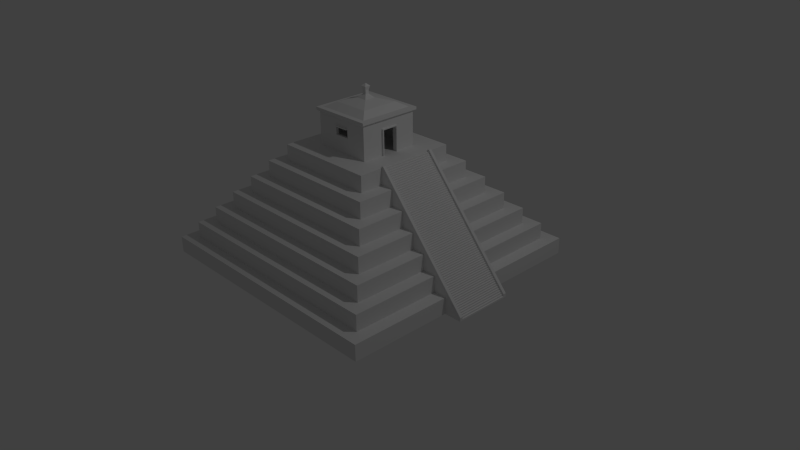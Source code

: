 # Source: mayan-temple-with-stairs.blend  (saved by Blender 2.76.0; exported with 4.5.12 LTS)
import bpy
from mathutils import Matrix  # noqa: F401  (used for matrix-valued properties, if any)

bpy.ops.wm.read_factory_settings(use_empty=True)
scene = bpy.context.scene
scene.name = 'Scene'

# ---- collections
col_collection_1 = bpy.data.collections.new('Collection 1'); scene.collection.children.link(col_collection_1)

# ---- materials (node trees are filled in below, after node groups)
mat_material = bpy.data.materials.new('Material')
mat_material.alpha_threshold = 0.0
mat_material.use_transparent_shadow = False
mat_material.roughness = 0.5
mat_material.line_color = (0.0, 0.0, 0.0, 1.0)

# ---- material node trees

# ---- world
world_world = bpy.data.worlds.new('World'); scene.world = world_world
world_world.color = (0.05088, 0.05088, 0.05088)
world_world.use_sun_shadow = False
world_world.sun_shadow_jitter_overblur = 0.0
world_world.cycles.sampling_method = 'MANUAL'
world_world.cycles.sample_map_resolution = 256

# ---- cameras
cam_camera = bpy.data.cameras.new('Camera')
cam_camera.clip_end = 100.0
cam_camera.lens = 35.0
cam_camera.sensor_width = 32.0
cam_camera.sensor_height = 18.0
cam_camera.ortho_scale = 7.314
cam_camera.dof.focus_distance = 0.0
cam_camera.dof.aperture_fstop = 128.0

# ---- lights
light_lamp = bpy.data.lights.new('Lamp', 'POINT')
light_lamp.transmission_factor = 0.0
light_lamp.cutoff_distance = 30.0
light_lamp.energy = 100.0
light_lamp.shadow_buffer_clip_start = 1.001
light_lamp.shadow_soft_size = 0.1
light_lamp.shadow_maximum_resolution = 0.006
light_lamp.use_absolute_resolution = True
light_lamp.cycles.use_multiple_importance_sampling = False

# ---- meshes
me_cube_002 = bpy.data.meshes.new('Cube.002')
me_cube_002.from_pydata([(1.093, -0.2182, 3.362e-05), (1.093, 0.2344, 3.362e-05), (1.093, -0.2182, 0.1885), (1.093, 0.2344, 0.1885), (1.083, -0.2182, 0.1885), (1.083, 0.2344, 0.1885), (1.083, -0.2182, 0.3769), (1.083, 0.2344, 0.3769), (1.073, -0.2182, 0.3769), (1.073, 0.2344, 0.3769), (1.073, -0.2182, 0.5653), (1.073, 0.2344, 0.5653), (1.063, -0.2182, 0.5653), (1.063, 0.2344, 0.5653), (1.063, -0.2182, 0.7537), (1.063, 0.2344, 0.7537), (1.053, -0.2182, 0.7537), (1.053, 0.2344, 0.7537), (1.053, -0.2182, 0.9422), (1.053, 0.2344, 0.9422), (1.043, -0.2182, 0.9422), (1.043, 0.2344, 0.9422), (1.043, -0.2182, 1.131), (1.043, 0.2344, 1.131), (1.033, -0.2182, 1.131), (1.033, 0.2344, 1.131), (1.033, -0.2182, 1.319), (1.033, 0.2344, 1.319), (1.023, -0.2182, 1.319), (1.023, 0.2344, 1.319), (1.023, -0.2182, 1.507), (1.023, 0.2344, 1.507), (1.013, -0.2182, 1.507), (1.013, 0.2344, 1.507), (1.013, -0.2182, 1.696), (1.013, 0.2344, 1.696), (1.004, -0.2182, 1.696), (1.004, 0.2344, 1.696), (1.004, -0.2182, 1.884), (1.004, 0.2344, 1.884), (0.9936, -0.2182, 1.884), (0.9936, 0.2344, 1.884), (0.9936, -0.2182, 2.073), (0.9936, 0.2344, 2.073), (0.9837, -0.2182, 2.073), (0.9837, 0.2344, 2.073), (0.9837, -0.2182, 2.261), (0.9837, 0.2344, 2.261), (0.9738, -0.2182, 2.261), (0.9738, 0.2344, 2.261), (0.9738, -0.2182, 2.45), (0.9738, 0.2344, 2.45), (0.9639, -0.2182, 2.45), (0.9639, 0.2344, 2.45), (0.9639, -0.2182, 2.638), (0.9639, 0.2344, 2.638), (0.954, -0.2182, 2.638), (0.954, 0.2344, 2.638), (0.954, -0.2182, 2.826), (0.954, 0.2344, 2.826), (0.9441, -0.2182, 2.826), (0.9441, 0.2344, 2.826), (0.9441, -0.2182, 3.015), (0.9441, 0.2344, 3.015), (0.9341, -0.2182, 3.015), (0.9341, 0.2344, 3.015), (0.9341, -0.2182, 3.203), (0.9341, 0.2344, 3.203), (0.9242, -0.2182, 3.203), (0.9242, 0.2344, 3.203), (0.9242, -0.2182, 3.392), (0.9242, 0.2344, 3.392), (0.9143, -0.2182, 3.392), (0.9143, 0.2344, 3.392), (0.9143, -0.2182, 3.58), (0.9143, 0.2344, 3.58), (0.9044, -0.2182, 3.58), (0.9044, 0.2344, 3.58), (0.9044, -0.2182, 3.769), (0.9044, 0.2344, 3.769), (0.8945, -0.2182, 3.769), (0.8945, 0.2344, 3.769), (0.8945, -0.2182, 3.957), (0.8945, 0.2344, 3.957), (0.8846, -0.2182, 3.957), (0.8846, 0.2344, 3.957), (0.8846, -0.2182, 4.145), (0.8846, 0.2344, 4.145), (0.8746, -0.2182, 4.145), (0.8746, 0.2344, 4.145), (0.8746, -0.2182, 4.334), (0.8746, 0.2344, 4.334), (0.8647, -0.2182, 4.334), (0.8647, 0.2344, 4.334), (0.8647, -0.2182, 4.522), (0.8647, 0.2344, 4.522), (0.8548, -0.2182, 4.522), (0.8548, 0.2344, 4.522), (0.8548, -0.2182, 4.711), (0.8548, 0.2344, 4.711), (0.8449, -0.2182, 4.711), (0.8449, 0.2344, 4.711), (0.8449, -0.2182, 4.899), (0.8449, 0.2344, 4.899), (0.835, -0.2182, 4.899), (0.835, 0.2344, 4.899), (0.835, -0.2182, 5.088), (0.835, 0.2344, 5.088), (0.8251, -0.2182, 5.088), (0.8251, 0.2344, 5.088), (0.8251, -0.2182, 5.276), (0.8251, 0.2344, 5.276), (0.8151, -0.2182, 5.276), (0.8151, 0.2344, 5.276), (0.8151, -0.2182, 5.464), (0.8151, 0.2344, 5.464), (0.8052, -0.2182, 5.464), (0.8052, 0.2344, 5.464), (0.8052, -0.2182, 5.653), (0.8052, 0.2344, 5.653), (0.7953, -0.2182, 5.653), (0.7953, 0.2344, 5.653), (0.7953, -0.2182, 5.841), (0.7953, 0.2344, 5.841), (0.7854, -0.2182, 5.841), (0.7854, 0.2344, 5.841), (0.7854, -0.2182, 6.03), (0.7854, 0.2344, 6.03), (0.7755, -0.2182, 6.03), (0.7755, 0.2344, 6.03), (0.7755, -0.2182, 6.218), (0.7755, 0.2344, 6.218), (0.7656, -0.2182, 6.218), (0.7656, 0.2344, 6.218), (0.7656, -0.2182, 6.406), (0.7656, 0.2344, 6.406), (0.7556, -0.2182, 6.406), (0.7556, 0.2344, 6.406), (0.7556, -0.2182, 6.595), (0.7556, 0.2344, 6.595), (0.7457, -0.2182, 6.595), (0.7457, 0.2344, 6.595), (0.7457, -0.2182, 6.783), (0.7457, 0.2344, 6.783), (0.7358, -0.2182, 6.783), (0.7358, 0.2344, 6.783), (0.7358, -0.2182, 6.972), (0.7358, 0.2344, 6.972), (0.7259, -0.2182, 6.972), (0.7259, 0.2344, 6.972), (0.7259, -0.2182, 7.16), (0.7259, 0.2344, 7.16), (0.716, -0.2182, 7.16), (0.716, 0.2344, 7.16), (0.716, -0.2182, 7.349), (0.716, 0.2344, 7.349), (0.7061, -0.2182, 7.349), (0.7061, 0.2344, 7.349), (0.7061, -0.2182, 7.537), (0.7061, 0.2344, 7.537), (0.6961, -0.2182, 7.537), (0.6961, 0.2344, 7.537), (0.6961, -0.2182, 7.725), (0.6961, 0.2344, 7.725), (0.6862, -0.2182, 7.725), (0.6862, 0.2344, 7.725), (0.6862, -0.2182, 7.914), (0.6862, 0.2344, 7.914), (0.6763, -0.2182, 7.914), (0.6763, 0.2344, 7.914), (0.6763, -0.2182, 8.102), (0.6763, 0.2344, 8.102), (0.6664, -0.2182, 8.102), (0.6664, 0.2344, 8.102), (0.6664, -0.2182, 8.291), (0.6664, 0.2344, 8.291), (0.6565, -0.2182, 8.291), (0.6565, 0.2344, 8.291), (0.6565, -0.2182, 8.479), (0.6565, 0.2344, 8.479), (0.6466, -0.2182, 8.479), (0.6466, 0.2344, 8.479), (0.6466, -0.2182, 8.668), (0.6466, 0.2344, 8.668), (0.6366, -0.2182, 8.668), (0.6366, 0.2344, 8.668), (0.6366, -0.2182, 8.856), (0.6366, 0.2344, 8.856), (0.6267, -0.2182, 8.856), (0.6267, 0.2344, 8.856), (0.6267, -0.2182, 9.044), (0.6267, 0.2344, 9.044), (0.6168, -0.2182, 9.044), (0.6168, 0.2344, 9.044), (0.6168, -0.2182, 9.233), (0.6168, 0.2344, 9.233), (0.6069, -0.2182, 9.233), (0.6069, 0.2344, 9.233), (0.6069, -0.2182, 9.421), (0.6069, 0.2344, 9.421), (0.597, -0.2182, 9.421), (0.597, 0.2344, 9.421), (0.597, -0.2182, 9.61), (0.597, 0.2344, 9.61), (0.5871, -0.2182, 9.61), (0.5871, 0.2344, 9.61), (0.5871, -0.2182, 9.798), (0.5871, 0.2344, 9.798), (0.5771, -0.2182, 9.798), (0.5771, 0.2344, 9.798), (0.5771, -0.2182, 9.987), (0.5771, 0.2344, 9.987), (0.5672, -0.2182, 9.987), (0.5672, 0.2344, 9.987), (0.5672, -0.2182, 10.17), (0.5672, 0.2344, 10.17), (0.5573, -0.2182, 10.17), (0.5573, 0.2344, 10.17), (0.5573, -0.2182, 10.36), (0.5573, 0.2344, 10.36), (0.5474, -0.2182, 10.36), (0.5474, 0.2344, 10.36), (0.5474, -0.2182, 10.55), (0.5474, 0.2344, 10.55), (0.5375, -0.2182, 10.55), (0.5375, 0.2344, 10.55), (0.5375, -0.2182, 10.74), (0.5375, 0.2344, 10.74), (0.5276, -0.2182, 10.74), (0.5276, 0.2344, 10.74), (0.5276, -0.2182, 10.93), (0.5276, 0.2344, 10.93), (0.5176, -0.2182, 10.93), (0.5176, 0.2344, 10.93), (0.5176, -0.2182, 11.12), (0.5176, 0.2344, 11.12), (0.5077, -0.2182, 11.12), (0.5077, 0.2344, 11.12), (0.5077, -0.2182, 11.31), (0.5077, 0.2344, 11.31), (0.4978, -0.2182, 11.31), (0.4978, 0.2344, 11.31), (0.4978, -0.2182, 11.49), (0.4978, 0.2344, 11.49), (0.4879, -0.2182, 11.49), (0.4879, 0.2344, 11.49), (0.4879, -0.2182, 11.68), (0.4879, 0.2344, 11.68), (0.478, -0.2182, 11.68), (0.478, 0.2344, 11.68), (0.478, -0.2182, 11.87), (0.478, 0.2344, 11.87), (0.4681, -0.2182, 11.87), (0.4681, 0.2344, 11.87), (0.4681, -0.2182, 12.06), (0.4681, 0.2344, 12.06), (0.4581, -0.2182, 12.06), (0.4581, 0.2344, 12.06), (0.4581, -0.2182, 12.25), (0.4581, 0.2344, 12.25), (0.4482, -0.2182, 12.25), (0.4482, 0.2344, 12.25), (0.4482, -0.2182, 12.44), (0.4482, 0.2344, 12.44), (0.4383, -0.2182, 12.44), (0.4383, 0.2344, 12.44), (0.4383, -0.2182, 12.62), (0.4383, 0.2344, 12.62), (0.4284, -0.2182, 12.62), (0.4284, 0.2344, 12.62), (0.4284, -0.2182, 12.81), (0.4284, 0.2344, 12.81), (0.4185, -0.2182, 12.81), (0.4185, 0.2344, 12.81), (0.4185, -0.2182, 13.0), (0.4185, 0.2344, 13.0), (0.4085, -0.2182, 13.0), (0.4085, 0.2344, 13.0), (0.4085, -0.2182, 13.19), (0.4085, 0.2344, 13.19), (0.3986, -0.2182, 13.19), (0.3986, 0.2344, 13.19), (0.3986, -0.2182, 13.38), (0.3986, 0.2344, 13.38), (0.3887, -0.2182, 13.38), (0.3887, 0.2344, 13.38), (0.3887, -0.2182, 13.57), (0.3887, 0.2344, 13.57), (0.3788, -0.2182, 13.57), (0.3788, 0.2344, 13.57), (0.3788, -0.2182, 13.76), (0.3788, 0.2344, 13.76), (0.3689, -0.2182, 13.76), (0.3689, 0.2344, 13.76), (0.3689, -0.2182, 13.94), (0.3549, -0.2182, 13.94), (0.3689, 0.2344, 13.94), (0.3549, 0.2344, 13.94), (0.9549, 0.9996, 3.362e-05), (0.9549, -1.0, 3.362e-05), (-1.045, -1.0, 3.362e-05), (-1.045, 0.9996, 3.362e-05), (0.8549, 0.8996, 2.0), (0.8549, -0.9004, 2.0), (-0.9451, -0.9004, 2.0), (-0.9451, 0.8996, 2.0), (0.9549, 0.9996, 2.0), (0.9549, -1.0, 2.0), (-1.045, 0.9996, 2.0), (-1.045, -1.0, 2.0), (0.7549, 0.7996, 4.0), (0.7549, -0.8004, 4.0), (-0.8451, 0.7996, 4.0), (-0.8451, -0.8004, 4.0), (0.8549, 0.8996, 4.0), (0.8549, -0.9004, 4.0), (-0.9451, 0.8996, 4.0), (-0.9451, -0.9004, 4.0), (0.6549, 0.6996, 6.0), (0.6549, -0.7004, 6.0), (-0.7451, 0.6996, 6.0), (-0.7451, -0.7004, 6.0), (0.7549, 0.7996, 6.0), (0.7549, -0.8004, 6.0), (-0.8451, 0.7996, 6.0), (-0.8451, -0.8004, 6.0), (0.5549, 0.5996, 8.0), (0.5549, -0.6004, 8.0), (-0.6451, 0.5996, 8.0), (-0.6451, -0.6004, 8.0), (0.6549, 0.6996, 8.0), (0.6549, -0.7004, 8.0), (-0.7451, 0.6996, 8.0), (-0.7451, -0.7004, 8.0), (0.4549, 0.4996, 10.0), (0.4549, -0.5004, 10.0), (-0.5451, 0.4996, 10.0), (-0.5451, -0.5004, 10.0), (0.5549, 0.5996, 10.0), (0.5549, -0.6004, 10.0), (-0.6451, 0.5996, 10.0), (-0.6451, -0.6004, 10.0), (0.3549, 0.3996, 12.0), (0.3549, -0.4004, 12.0), (-0.4451, 0.3996, 12.0), (-0.4451, -0.4004, 12.0), (0.4549, 0.4996, 12.0), (0.4549, -0.5004, 12.0), (-0.5451, 0.4996, 12.0), (-0.5451, -0.5004, 12.0), (0.1924, 0.2282, 14.0), (0.1924, -0.229, 14.0), (-0.2648, 0.2282, 14.0), (-0.2648, -0.229, 14.0), (0.3549, 0.3996, 14.0), (0.3549, -0.4004, 14.0), (-0.4451, 0.3996, 14.0), (-0.4451, -0.4004, 14.0), (0.1924, 0.2282, 18.0), (0.1924, -0.229, 18.0), (-0.2648, 0.2282, 18.0), (-0.2648, -0.229, 18.0), (0.2103, 0.2461, 18.26), (0.2103, -0.2468, 18.26), (-0.2826, 0.2461, 18.26), (-0.2826, -0.2468, 18.26), (0.2103, 0.2461, 18.58), (0.2103, -0.2468, 18.58), (-0.2826, 0.2461, 18.58), (-0.2826, -0.2468, 18.58), (0.1722, 0.208, 18.58), (0.1722, -0.2087, 18.58), (-0.2445, 0.208, 18.58), (-0.2445, -0.2087, 18.58), (0.1722, 0.208, 17.82), (0.1722, -0.2087, 17.82), (-0.2445, 0.208, 17.82), (-0.2445, -0.2087, 17.82), (-0.2997, 0.9996, 3.362e-05), (-0.2998, -1.0, 3.362e-05), (-0.2998, 0.9996, 2.0), (-0.2998, -1.0, 2.0), (-0.2743, 0.8996, 2.0), (-0.2743, -0.9004, 2.0), (-0.2743, 0.8996, 4.0), (-0.2743, -0.9004, 4.0), (-0.2488, 0.7996, 4.0), (-0.2488, -0.8004, 4.0), (-0.2488, 0.7996, 6.0), (-0.2488, -0.8004, 6.0), (-0.2234, 0.6996, 6.0), (-0.2234, -0.7004, 6.0), (-0.2234, 0.6996, 8.0), (-0.2234, -0.7004, 8.0), (-0.1979, 0.5996, 8.0), (-0.1979, -0.6004, 8.0), (-0.1979, 0.5996, 10.0), (-0.1979, -0.6004, 10.0), (-0.1724, 0.4996, 10.0), (-0.1724, -0.5004, 10.0), (-0.1724, 0.4996, 12.0), (-0.1724, -0.5004, 12.0), (-0.147, 0.3996, 12.0), (-0.147, -0.4004, 12.0), (-0.147, 0.3996, 14.0), (-0.147, -0.4004, 14.0), (-0.0944, 0.2282, 14.0), (-0.0944, -0.229, 14.0), (-0.0944, 0.2282, 18.0), (-0.0944, -0.229, 18.0), (-0.09894, 0.2461, 18.26), (-0.09894, -0.2468, 18.26), (-0.09894, 0.2461, 18.58), (-0.09894, -0.2468, 18.58), (-0.08924, 0.208, 18.58), (-0.08924, -0.2087, 18.58), (-0.08924, 0.208, 17.82), (-0.08924, -0.2087, 17.82), (0.2219, 0.9996, 3.362e-05), (0.2219, -1.0, 3.362e-05), (0.2219, 0.9996, 2.0), (0.2219, -1.0, 2.0), (0.1952, 0.8996, 2.0), (0.1952, -0.9004, 2.0), (0.1952, 0.8996, 4.0), (0.1952, -0.9004, 4.0), (0.1685, 0.7996, 4.0), (0.1685, -0.8004, 4.0), (0.1685, 0.7996, 6.0), (0.1685, -0.8004, 6.0), (0.1418, 0.6996, 6.0), (0.1418, -0.7004, 6.0), (0.1418, 0.6996, 8.0), (0.1418, -0.7004, 8.0), (0.1151, 0.5996, 8.0), (0.1151, -0.6004, 8.0), (0.1151, 0.5996, 10.0), (0.1151, -0.6004, 10.0), (0.0884, 0.4996, 10.0), (0.0884, -0.5004, 10.0), (0.0884, 0.4996, 12.0), (0.0884, -0.5004, 12.0), (0.0617, 0.3996, 12.0), (0.0617, -0.4004, 12.0), (0.0617, 0.3996, 14.0), (0.0617, -0.4004, 14.0), (0.02485, 0.2282, 14.0), (0.02485, -0.229, 14.0), (0.02485, 0.2282, 18.0), (0.02485, -0.229, 18.0), (0.02962, 0.2461, 18.26), (0.02962, -0.2468, 18.26), (0.02962, 0.2461, 18.58), (0.02962, -0.2468, 18.58), (0.01945, 0.208, 18.58), (0.01945, -0.2087, 18.58), (0.01945, 0.208, 17.82), (0.01945, -0.2087, 17.82), (-1.045, -0.2433, 3.362e-05), (-1.045, -0.2433, 2.0), (-0.9451, -0.219, 2.0), (-0.9451, -0.219, 4.0), (-0.8451, -0.1947, 4.0), (-0.8451, -0.1947, 6.0), (-0.7451, -0.1704, 6.0), (-0.7451, -0.1704, 8.0), (-0.6451, -0.1461, 8.0), (-0.6451, -0.1461, 10.0), (-0.5451, -0.1218, 10.0), (-0.5451, -0.1218, 12.0), (-0.4451, -0.09754, 12.0), (-0.4451, -0.09754, 14.0), (0.1924, -0.05589, 14.0), (-0.2648, -0.05589, 14.0), (0.1924, -0.05589, 18.0), (-0.2648, -0.05589, 18.0), (0.2103, -0.06023, 18.26), (-0.2826, -0.06023, 18.26), (0.2103, -0.06023, 18.58), (-0.2826, -0.06023, 18.58), (0.1722, -0.05097, 18.58), (-0.2445, -0.05097, 18.58), (0.1722, -0.05097, 17.82), (-0.2445, -0.05097, 17.82), (-1.045, 0.2582, 3.362e-05), (-1.045, 0.2582, 2.0), (-0.9451, 0.2324, 2.0), (-0.9451, 0.2324, 4.0), (-0.8451, 0.2065, 4.0), (-0.8451, 0.2065, 6.0), (-0.7451, 0.1807, 6.0), (-0.7451, 0.1807, 8.0), (-0.6451, 0.1548, 8.0), (-0.6451, 0.1548, 10.0), (-0.5451, 0.1289, 10.0), (-0.5451, 0.1289, 12.0), (-0.4451, 0.1031, 12.0), (-0.4451, 0.1031, 14.0), (-0.2648, 0.05876, 14.0), (-0.2648, 0.05876, 18.0), (-0.2826, 0.06338, 18.26), (-0.2826, 0.06338, 18.58), (-0.2445, 0.05353, 18.58), (-0.2445, 0.05353, 17.82), (0.1924, 0.05876, 14.0), (0.1924, 0.05876, 18.0), (0.2103, 0.06338, 18.26), (0.2103, 0.06338, 18.58), (0.1722, 0.05353, 18.58), (0.1722, 0.05353, 17.82), (0.1924, -0.229, 16.0), (-0.2648, -0.229, 16.0), (0.1924, 0.2282, 16.0), (-0.2648, 0.2282, 16.0), (-0.0944, 0.2282, 16.0), (-0.0944, -0.229, 16.0), (0.02485, 0.2282, 16.0), (0.02485, -0.229, 16.0), (0.1924, -0.05589, 16.0), (-0.2648, -0.05589, 16.0), (-0.2648, 0.05876, 16.0), (0.1924, 0.05876, 16.0), (-0.2448, -0.209, 14.0), (-0.2448, 0.2082, 14.0), (0.1724, 0.2082, 14.0), (0.1724, -0.209, 14.0), (-0.2448, 0.05845, 14.0), (0.1724, 0.05899, 14.0), (0.1724, -0.05601, 14.0), (-0.2448, -0.05546, 14.0), (-0.09448, -0.209, 14.0), (-0.0941, 0.2082, 14.0), (0.1723, -0.05349, 15.91), (-0.04083, 0.01167, 14.0), (-0.04083, -0.01167, 14.0), (0.02518, 0.2082, 14.0), (0.02493, -0.209, 14.0), (-0.01167, 0.01167, 14.0), (-0.01167, -0.01167, 14.0), (0.1723, -0.2088, 15.91), (0.02219, -0.2088, 16.0), (-0.2447, -0.05322, 16.0), (-0.2447, -0.2088, 15.91), (-0.09186, -0.2088, 16.0), (0.1723, 0.2081, 15.91), (0.02231, 0.2081, 16.0), (0.1723, 0.05626, 15.91), (-0.2447, 0.05599, 16.0), (-0.2447, 0.2081, 15.91), (-0.09167, 0.2081, 16.0), (1.093, -0.2182, 3.362e-05), (1.093, 0.2344, 3.362e-05), (0.1924, -0.05589, 14.25), (0.1723, -0.05475, 14.96), (0.1723, -0.2089, 14.96), (0.02356, -0.2089, 14.96), (0.1924, 0.05876, 14.25), (0.1723, 0.2082, 14.96), (0.02375, 0.2082, 14.96), (0.1723, 0.05762, 14.96), (0.1924, -0.229, 17.0), (0.1924, 0.2282, 17.0), (-0.0944, 0.2282, 17.0), (-0.0944, -0.229, 17.0), (0.02485, 0.2282, 17.0), (0.02485, -0.229, 17.0), (0.1924, -0.05589, 17.0), (-0.2648, -0.05589, 17.0), (-0.2648, 0.05876, 17.0), (0.1924, 0.05876, 17.0), (-0.2648, -0.229, 17.0), (-0.2648, 0.2282, 17.0), (0.1722, -0.05223, 16.87), (0.1722, -0.2088, 16.87), (0.02082, -0.2088, 17.0), (-0.2446, -0.0521, 17.0), (-0.2446, -0.2088, 16.87), (-0.09055, -0.2088, 17.0), (0.1722, 0.2081, 16.87), (0.02088, 0.2081, 17.0), (0.1722, 0.05489, 16.87), (-0.2446, 0.05476, 17.0), (-0.2446, 0.2081, 16.87), (-0.09046, 0.2081, 17.0), (0.9549, -0.2182, 3.362e-05), (0.9549, -0.2182, 2.0), (0.8549, -0.2182, 2.0), (0.8549, -0.2182, 4.0), (0.7549, -0.2182, 4.0), (0.7549, -0.2182, 6.0), (0.6549, -0.2182, 6.0), (0.6549, -0.2182, 8.0), (0.5549, -0.2182, 8.0), (0.5549, -0.2182, 10.0), (0.4549, -0.2182, 10.0), (0.4549, -0.2182, 12.0), (0.3549, -0.2182, 12.0), (0.3549, -0.2182, 14.0), (0.1924, -0.06455, 14.0), (0.1924, -0.06455, 18.0), (0.2103, -0.06956, 18.26), (0.2103, -0.06956, 18.58), (0.1722, -0.05886, 18.58), (0.1722, -0.05886, 17.82), (0.1924, -0.06455, 16.0), (0.1723, -0.06126, 15.91), (0.1723, -0.06246, 14.96), (0.1924, -0.06455, 17.0), (0.1722, -0.06006, 16.87), (0.9549, 0.2344, 3.362e-05), (0.9549, 0.2344, 2.0), (0.8549, 0.2344, 2.0), (0.8549, 0.2344, 4.0), (0.7549, 0.2344, 4.0), (0.7549, 0.2344, 6.0), (0.6549, 0.2344, 6.0), (0.6549, 0.2344, 8.0), (0.5549, 0.2344, 8.0), (0.5549, 0.2344, 10.0), (0.4549, 0.2344, 10.0), (0.4549, 0.2344, 12.0), (0.3549, 0.2344, 12.0), (0.3549, 0.2344, 14.0), (0.1924, 0.06724, 14.0), (0.1924, 0.06724, 18.0), (0.2103, 0.07252, 18.26), (0.2103, 0.07252, 18.58), (0.1722, 0.06125, 18.58), (0.1722, 0.06125, 17.82), (0.1924, 0.06724, 16.0), (0.1723, 0.06385, 15.91), (0.1723, 0.06515, 14.96), (0.1924, 0.06724, 17.0), (0.1722, 0.06255, 16.87), (1.093, -0.2182, 3.362e-05), (1.093, -0.2182, 3.362e-05), (1.093, -0.2182, 3.362e-05), (1.093, -0.2182, 3.362e-05), (1.093, 0.2344, 3.362e-05), (0.1924, -0.229, 17.12), (0.1924, 0.2282, 17.12), (-0.0944, 0.2282, 17.12), (-0.0944, -0.229, 17.12), (0.02485, 0.2282, 17.12), (0.02485, -0.229, 17.12), (-0.2648, -0.05589, 17.12), (-0.2648, 0.05876, 17.12), (-0.2648, -0.229, 17.12), (-0.2648, 0.2282, 17.12), (0.1924, -0.05589, 17.12), (0.1924, 0.05876, 17.12), (0.1924, -0.06455, 17.12), (0.1924, 0.06724, 17.12), (0.2058, 0.06724, 14.0), (0.2058, 0.05876, 14.0), (0.2058, -0.05589, 14.25), (0.2058, -0.05589, 16.0), (0.2058, 0.05876, 14.25), (0.2058, 0.05876, 16.0), (0.2058, 0.06724, 16.0), (0.2058, 0.06724, 14.25), (0.2058, -0.05589, 17.0), (0.2058, 0.05876, 17.0), (0.2058, 0.06724, 17.0), (0.2058, -0.05589, 14.0), (0.2058, -0.06455, 14.0), (0.2058, -0.06455, 16.0), (0.2058, -0.06455, 14.25), (0.2058, -0.06455, 17.0), (0.2058, -0.05589, 17.12), (0.2058, 0.05876, 17.12), (0.2058, -0.06455, 17.12), (0.2058, 0.06724, 17.12), (-0.0944, 0.2399, 17.0), (0.02485, 0.2399, 17.0), (-0.0944, 0.2399, 17.12), (0.02485, 0.2399, 17.12), (-0.2765, -0.05589, 17.0), (-0.2765, 0.05876, 17.0), (-0.2765, -0.05589, 17.12), (-0.2765, 0.05876, 17.12), (0.02485, -0.2406, 17.0), (-0.0944, -0.2406, 17.0), (-0.0944, -0.2406, 17.12), (0.02485, -0.2406, 17.12), (0.3549, -0.2182, 3.362e-05), (0.3549, 0.2344, 3.362e-05), (1.093, 0.2118, 3.362e-05), (1.093, 0.2118, 0.1885), (1.083, 0.2118, 0.1885), (1.083, 0.2118, 0.3769), (1.073, 0.2118, 0.3769), (1.073, 0.2118, 0.5653), (1.063, 0.2118, 0.5653), (1.063, 0.2118, 0.7537), (1.053, 0.2118, 0.7537), (1.053, 0.2118, 0.9422), (1.043, 0.2118, 0.9422), (1.043, 0.2118, 1.131), (1.033, 0.2118, 1.131), (1.033, 0.2118, 1.319), (1.023, 0.2118, 1.319), (1.023, 0.2118, 1.507), (1.013, 0.2118, 1.507), (1.013, 0.2118, 1.696), (1.004, 0.2118, 1.696), (1.004, 0.2118, 1.884), (0.9936, 0.2118, 1.884), (0.9936, 0.2118, 2.073), (0.9837, 0.2118, 2.073), (0.9837, 0.2118, 2.261), (0.9738, 0.2118, 2.261), (0.9738, 0.2118, 2.45), (0.9639, 0.2118, 2.45), (0.9639, 0.2118, 2.638), (0.954, 0.2118, 2.638), (0.954, 0.2118, 2.826), (0.9441, 0.2118, 2.826), (0.9441, 0.2118, 3.015), (0.9341, 0.2118, 3.015), (0.9341, 0.2118, 3.203), (0.9242, 0.2118, 3.203), (0.9242, 0.2118, 3.392), (0.9143, 0.2118, 3.392), (0.9143, 0.2118, 3.58), (0.9044, 0.2118, 3.58), (0.9044, 0.2118, 3.769), (0.8945, 0.2118, 3.769), (0.8945, 0.2118, 3.957), (0.8846, 0.2118, 3.957), (0.8846, 0.2118, 4.145), (0.8746, 0.2118, 4.145), (0.8746, 0.2118, 4.334), (0.8647, 0.2118, 4.334), (0.8647, 0.2118, 4.522), (0.8548, 0.2118, 4.522), (0.8548, 0.2118, 4.711), (0.8449, 0.2118, 4.711), (0.8449, 0.2118, 4.899), (0.835, 0.2118, 4.899), (0.835, 0.2118, 5.088), (0.8251, 0.2118, 5.088), (0.8251, 0.2118, 5.276), (0.8151, 0.2118, 5.276), (0.8151, 0.2118, 5.464), (0.8052, 0.2118, 5.464), (0.8052, 0.2118, 5.653), (0.7953, 0.2118, 5.653), (0.7953, 0.2118, 5.841), (0.7854, 0.2118, 5.841), (0.7854, 0.2118, 6.03), (0.7755, 0.2118, 6.03), (0.7755, 0.2118, 6.218), (0.7656, 0.2118, 6.218), (0.7656, 0.2118, 6.406), (0.7556, 0.2118, 6.406), (0.7556, 0.2118, 6.595), (0.7457, 0.2118, 6.595), (0.7457, 0.2118, 6.783), (0.7358, 0.2118, 6.783), (0.7358, 0.2118, 6.972), (0.7259, 0.2118, 6.972), (0.7259, 0.2118, 7.16), (0.716, 0.2118, 7.16), (0.716, 0.2118, 7.349), (0.7061, 0.2118, 7.349), (0.7061, 0.2118, 7.537), (0.6961, 0.2118, 7.537), (0.6961, 0.2118, 7.725), (0.6862, 0.2118, 7.725), (0.6862, 0.2118, 7.914), (0.6763, 0.2118, 7.914), (0.6763, 0.2118, 8.102), (0.6664, 0.2118, 8.102), (0.6664, 0.2118, 8.291), (0.6565, 0.2118, 8.291), (0.6565, 0.2118, 8.479), (0.6466, 0.2118, 8.479), (0.6466, 0.2118, 8.668), (0.6366, 0.2118, 8.668), (0.6366, 0.2118, 8.856), (0.6267, 0.2118, 8.856), (0.6267, 0.2118, 9.044), (0.6168, 0.2118, 9.044), (0.6168, 0.2118, 9.233), (0.6069, 0.2118, 9.233), (0.6069, 0.2118, 9.421), (0.597, 0.2118, 9.421), (0.597, 0.2118, 9.61), (0.5871, 0.2118, 9.61), (0.5871, 0.2118, 9.798), (0.5771, 0.2118, 9.798), (0.5771, 0.2118, 9.987), (0.5672, 0.2118, 9.987), (0.5672, 0.2118, 10.17), (0.5573, 0.2118, 10.17), (0.5573, 0.2118, 10.36), (0.5474, 0.2118, 10.36), (0.5474, 0.2118, 10.55), (0.5375, 0.2118, 10.55), (0.5375, 0.2118, 10.74), (0.5276, 0.2118, 10.74), (0.5276, 0.2118, 10.93), (0.5176, 0.2118, 10.93), (0.5176, 0.2118, 11.12), (0.5077, 0.2118, 11.12), (0.5077, 0.2118, 11.31), (0.4978, 0.2118, 11.31), (0.4978, 0.2118, 11.49), (0.4879, 0.2118, 11.49), (0.4879, 0.2118, 11.68), (0.478, 0.2118, 11.68), (0.478, 0.2118, 11.87), (0.4681, 0.2118, 11.87), (0.4681, 0.2118, 12.06), (0.4581, 0.2118, 12.06), (0.4581, 0.2118, 12.25), (0.4482, 0.2118, 12.25), (0.4482, 0.2118, 12.44), (0.4383, 0.2118, 12.44), (0.4383, 0.2118, 12.62), (0.4284, 0.2118, 12.62), (0.4284, 0.2118, 12.81), (0.4185, 0.2118, 12.81), (0.4185, 0.2118, 13.0), (0.4085, 0.2118, 13.0), (0.4085, 0.2118, 13.19), (0.3986, 0.2118, 13.19), (0.3986, 0.2118, 13.38), (0.3887, 0.2118, 13.38), (0.3887, 0.2118, 13.57), (0.3788, 0.2118, 13.57), (0.3788, 0.2118, 13.76), (0.3689, 0.2118, 13.76), (0.3689, 0.2118, 13.94), (0.3549, 0.2118, 13.94), (0.1924, 0.06065, 14.0), (0.3549, 0.2118, 14.0), (1.093, -0.1967, 3.362e-05), (1.083, -0.1967, 0.1885), (1.073, -0.1967, 0.3769), (1.063, -0.1967, 0.5653), (1.053, -0.1967, 0.7537), (1.043, -0.1967, 0.9422), (1.033, -0.1967, 1.131), (1.023, -0.1967, 1.319), (1.013, -0.1967, 1.507), (1.004, -0.1967, 1.696), (0.9936, -0.1967, 1.884), (0.9837, -0.1967, 2.073), (0.9738, -0.1967, 2.261), (0.9639, -0.1967, 2.45), (0.954, -0.1967, 2.638), (0.9441, -0.1967, 2.826), (0.9341, -0.1967, 3.015), (0.9242, -0.1967, 3.203), (0.9143, -0.1967, 3.392), (0.9044, -0.1967, 3.58), (0.8945, -0.1967, 3.769), (0.8846, -0.1967, 3.957), (0.8746, -0.1967, 4.145), (0.8647, -0.1967, 4.334), (0.8548, -0.1967, 4.522), (0.8449, -0.1967, 4.711), (0.835, -0.1967, 4.899), (0.8251, -0.1967, 5.088), (0.8151, -0.1967, 5.276), (0.8052, -0.1967, 5.464), (0.7953, -0.1967, 5.653), (0.7854, -0.1967, 5.841), (0.7755, -0.1967, 6.03), (0.7656, -0.1967, 6.218), (0.7556, -0.1967, 6.406), (0.7457, -0.1967, 6.595), (0.7358, -0.1967, 6.783), (0.7259, -0.1967, 6.972), (0.716, -0.1967, 7.16), (0.7061, -0.1967, 7.349), (0.6961, -0.1967, 7.537), (0.6862, -0.1967, 7.725), (0.6763, -0.1967, 7.914), (0.6664, -0.1967, 8.102), (0.6565, -0.1967, 8.291), (0.6466, -0.1967, 8.479), (0.6366, -0.1967, 8.668), (0.6267, -0.1967, 8.856), (0.6168, -0.1967, 9.044), (0.6069, -0.1967, 9.233), (0.597, -0.1967, 9.421), (0.5871, -0.1967, 9.61), (0.5771, -0.1967, 9.798), (0.5672, -0.1967, 9.987), (0.5573, -0.1967, 10.17), (0.5474, -0.1967, 10.36), (0.5375, -0.1967, 10.55), (0.5276, -0.1967, 10.74), (0.5176, -0.1967, 10.93), (0.5077, -0.1967, 11.12), (0.4978, -0.1967, 11.31), (0.4879, -0.1967, 11.49), (0.478, -0.1967, 11.68), (0.4681, -0.1967, 11.87), (0.4581, -0.1967, 12.06), (0.4482, -0.1967, 12.25), (0.4383, -0.1967, 12.44), (0.4284, -0.1967, 12.62), (0.4185, -0.1967, 12.81), (0.4085, -0.1967, 13.0), (0.3986, -0.1967, 13.19), (0.3887, -0.1967, 13.38), (0.3788, -0.1967, 13.57), (0.3689, -0.1967, 13.76), (1.093, -0.1967, 0.1885), (1.083, -0.1967, 0.3769), (1.073, -0.1967, 0.5653), (1.063, -0.1967, 0.7537), (1.053, -0.1967, 0.9422), (1.043, -0.1967, 1.131), (1.033, -0.1967, 1.319), (1.023, -0.1967, 1.507), (1.013, -0.1967, 1.696), (1.004, -0.1967, 1.884), (0.9936, -0.1967, 2.073), (0.9837, -0.1967, 2.261), (0.9738, -0.1967, 2.45), (0.9639, -0.1967, 2.638), (0.954, -0.1967, 2.826), (0.9441, -0.1967, 3.015), (0.9341, -0.1967, 3.203), (0.9242, -0.1967, 3.392), (0.9143, -0.1967, 3.58), (0.9044, -0.1967, 3.769), (0.8945, -0.1967, 3.957), (0.8846, -0.1967, 4.145), (0.8746, -0.1967, 4.334), (0.8647, -0.1967, 4.522), (0.8548, -0.1967, 4.711), (0.8449, -0.1967, 4.899), (0.835, -0.1967, 5.088), (0.8251, -0.1967, 5.276), (0.8151, -0.1967, 5.464), (0.8052, -0.1967, 5.653), (0.7953, -0.1967, 5.841), (0.7854, -0.1967, 6.03), (0.7755, -0.1967, 6.218), (0.7656, -0.1967, 6.406), (0.7556, -0.1967, 6.595), (0.7457, -0.1967, 6.783), (0.7358, -0.1967, 6.972), (0.7259, -0.1967, 7.16), (0.716, -0.1967, 7.349), (0.7061, -0.1967, 7.537), (0.6961, -0.1967, 7.725), (0.6862, -0.1967, 7.914), (0.6763, -0.1967, 8.102), (0.6664, -0.1967, 8.291), (0.6565, -0.1967, 8.479), (0.6466, -0.1967, 8.668), (0.6366, -0.1967, 8.856), (0.6267, -0.1967, 9.044), (0.6168, -0.1967, 9.233), (0.6069, -0.1967, 9.421), (0.597, -0.1967, 9.61), (0.5871, -0.1967, 9.798), (0.5771, -0.1967, 9.987), (0.5672, -0.1967, 10.17), (0.5573, -0.1967, 10.36), (0.5474, -0.1967, 10.55), (0.5375, -0.1967, 10.74), (0.5276, -0.1967, 10.93), (0.5176, -0.1967, 11.12), (0.5077, -0.1967, 11.31), (0.4978, -0.1967, 11.49), (0.4879, -0.1967, 11.68), (0.478, -0.1967, 11.87), (0.4681, -0.1967, 12.06), (0.4581, -0.1967, 12.25), (0.4482, -0.1967, 12.44), (0.4383, -0.1967, 12.62), (0.4284, -0.1967, 12.81), (0.4185, -0.1967, 13.0), (0.4085, -0.1967, 13.19), (0.3986, -0.1967, 13.38), (0.3887, -0.1967, 13.57), (0.3788, -0.1967, 13.76), (0.3689, -0.1967, 13.94), (0.3549, -0.1967, 13.94), (0.1924, -0.05829, 14.0), (0.3549, -0.1967, 14.0), (0.3689, -0.2182, 14.23), (0.3549, -0.2182, 14.23), (0.3689, -0.1967, 14.23), (0.3549, -0.1967, 14.23), (0.3689, 0.2344, 14.23), (0.3549, 0.2344, 14.23), (0.3689, 0.2118, 14.23), (0.3549, 0.2118, 14.23), (1.093, 0.2118, 0.1885), (1.093, 0.2344, 0.1885), (0.3689, 0.2118, 13.94), (0.3689, 0.2344, 13.94), (1.093, -0.2182, 0.1885), (1.093, -0.1967, 0.1885), (0.3689, -0.2182, 13.94), (0.3689, -0.1967, 13.94), (1.093, 0.2118, 0.4711), (1.093, 0.2344, 0.4711), (0.3689, 0.2118, 14.23), (0.3689, 0.2344, 14.23), (1.093, -0.2182, 0.4711), (1.093, -0.1967, 0.4711), (0.3689, -0.2182, 14.23), (0.3689, -0.1967, 14.23), (-0.03619, -0.0003523, 21.32), (-0.03619, -0.0003523, 21.32), (-0.03619, -0.0003523, 21.32), (-0.03619, -0.0003523, 21.32), (-0.1786, 0.1421, 19.19), (-0.07892, 0.04238, 19.64), (-0.05038, 0.01384, 20.1), (-0.05038, 0.01384, 20.56), (-0.05911, 0.02257, 21.01), (-0.01326, 0.02257, 21.01), (-0.02199, 0.01384, 20.56), (-0.02199, 0.01384, 20.1), (0.006548, 0.04238, 19.64), (0.1062, 0.1421, 19.19), (0.1062, -0.1428, 19.19), (0.006548, -0.04309, 19.64), (-0.02199, -0.01455, 20.1), (-0.02199, -0.01455, 20.56), (-0.01326, -0.02328, 21.01), (-0.05911, -0.02328, 21.01), (-0.05038, -0.01455, 20.56), (-0.05038, -0.01455, 20.1), (-0.07892, -0.04309, 19.64), (-0.1786, -0.1428, 19.19)], [(550, 634), (634, 635), (635, 636), (636, 637), (551, 638), (638, 686)], [(113, 111, 109), (912, 2, 0, 838), (109, 107, 105), (913, 6, 4, 839), (105, 103, 101), (914, 10, 8, 840), (101, 99, 97), (915, 14, 12, 841), (97, 95, 93), (916, 18, 16, 842), (93, 91, 89), (917, 22, 20, 843), (89, 87, 85), (918, 26, 24, 844), (85, 83, 81), (919, 30, 28, 845), (81, 79, 77), (920, 34, 32, 846), (77, 75, 73), (921, 38, 36, 847), (73, 71, 69), (922, 42, 40, 848), (69, 67, 65), (923, 46, 44, 849), (65, 63, 61), (924, 50, 48, 850), (61, 59, 57), (925, 54, 52, 851), (57, 55, 53), (926, 58, 56, 852), (53, 51, 49), (927, 62, 60, 853), (49, 47, 45), (928, 66, 64, 854), (45, 43, 41), (929, 70, 68, 855), (41, 39, 37), (930, 74, 72, 856), (37, 35, 33), (931, 78, 76, 857), (33, 31, 29), (932, 82, 80, 858), (29, 27, 25), (933, 86, 84, 859), (25, 23, 21), (934, 90, 88, 860), (21, 19, 17), (935, 94, 92, 861), (17, 15, 13), (936, 98, 96, 862), (13, 11, 9), (937, 102, 100, 863), (9, 7, 5), (938, 106, 104, 864), (5, 3, 551), (939, 110, 108, 865), (285, 283, 281), (940, 114, 112, 866), (281, 279, 277), (941, 118, 116, 867), (273, 271, 269), (942, 122, 120, 868), (269, 267, 265), (943, 126, 124, 869), (265, 263, 261), (944, 130, 128, 870), (261, 259, 257), (945, 134, 132, 871), (257, 255, 253), (946, 138, 136, 872), (253, 251, 249), (947, 142, 140, 873), (249, 247, 245), (948, 146, 144, 874), (245, 243, 241), (949, 150, 148, 875), (241, 239, 237), (950, 154, 152, 876), (237, 235, 233), (951, 158, 156, 877), (233, 231, 229), (952, 162, 160, 878), (229, 227, 225), (953, 166, 164, 879), (225, 223, 221), (954, 170, 168, 880), (221, 219, 217), (955, 174, 172, 881), (217, 215, 213), (956, 178, 176, 882), (213, 211, 209), (957, 182, 180, 883), (209, 207, 205), (958, 186, 184, 884), (205, 203, 201), (959, 190, 188, 885), (201, 199, 197), (960, 194, 192, 886), (197, 195, 193), (961, 198, 196, 887), (193, 191, 189), (962, 202, 200, 888), (189, 187, 185), (963, 206, 204, 889), (185, 183, 181), (964, 210, 208, 890), (181, 179, 177), (965, 214, 212, 891), (177, 175, 173), (966, 218, 216, 892), (173, 171, 169), (967, 222, 220, 893), (169, 167, 165), (968, 226, 224, 894), (165, 163, 161), (969, 230, 228, 895), (161, 159, 157), (970, 234, 232, 896), (157, 155, 153), (971, 238, 236, 897), (153, 151, 149), (972, 242, 240, 898), (149, 147, 145), (973, 246, 244, 899), (145, 143, 141), (974, 250, 248, 900), (141, 139, 137), (975, 254, 252, 901), (137, 135, 133), (976, 258, 256, 902), (133, 131, 129), (977, 262, 260, 903), (129, 127, 125), (978, 266, 264, 904), (277, 275, 273), (979, 270, 268, 905), (125, 123, 121), (980, 274, 272, 906), (121, 119, 117), (981, 278, 276, 907), (828, 283, 285, 829), (982, 282, 280, 908), (983, 910, 288, 286), (983, 286, 284, 909), (117, 115, 113), (984, 290, 288, 910), (297, 835, 996, 994), (985, 294, 292, 911), (423, 303, 315, 425), (584, 585, 307, 299), (379, 381, 309, 300), (484, 485, 308, 301), (380, 378, 301, 308), (586, 303, 307, 585), (422, 302, 306, 420), (383, 304, 309, 381), (486, 305, 308, 485), (462, 313, 325, 463), (611, 302, 314, 612), (460, 304, 317, 461), (382, 305, 316, 384), (588, 311, 315, 587), (426, 310, 314, 424), (387, 313, 317, 385), (488, 312, 316, 487), (615, 318, 330, 616), (386, 312, 324, 388), (427, 311, 323, 429), (613, 310, 322, 614), (590, 319, 323, 589), (430, 318, 322, 428), (391, 321, 325, 389), (490, 320, 324, 489), (435, 327, 339, 437), (464, 321, 333, 465), (390, 320, 332, 392), (431, 319, 331, 433), (592, 327, 331, 591), (434, 326, 330, 432), (395, 329, 333, 393), (492, 328, 332, 491), (398, 336, 348, 400), (617, 326, 338, 618), (466, 329, 341, 467), (394, 328, 340, 396), (594, 335, 339, 593), (438, 334, 338, 436), (399, 337, 341, 397), (494, 336, 340, 493), (470, 345, 357, 471), (439, 335, 347, 441), (619, 334, 346, 620), (468, 337, 349, 469), (596, 343, 347, 595), (442, 342, 346, 440), (403, 345, 349, 401), (496, 344, 348, 495), (644, 639, 359, 449), (402, 344, 356, 404), (443, 343, 355, 445), (621, 342, 354, 622), (598, 351, 355, 597), (446, 350, 354, 444), (407, 353, 357, 405), (498, 352, 356, 497), (449, 359, 363, 451), (645, 647, 361, 475), (641, 648, 360, 408), (477, 365, 369, 479), (624, 358, 362, 625), (475, 361, 365, 477), (408, 360, 364, 410), (410, 364, 368, 412), (451, 363, 367, 453), (625, 362, 366, 626), (455, 371, 375, 457), (627, 370, 374, 628), (481, 373, 377, 483), (414, 372, 376, 416), (454, 414, 416, 456), (373, 415, 417, 377), (365, 411, 413, 369), (450, 410, 412, 452), (448, 408, 410, 450), (643, 641, 408, 448), (361, 409, 411, 365), (447, 407, 405, 445), (352, 406, 404, 356), (345, 403, 405, 357), (442, 402, 404, 444), (647, 642, 409, 361), (443, 403, 401, 441), (344, 402, 400, 348), (337, 399, 401, 349), (439, 399, 397, 437), (336, 398, 396, 340), (434, 394, 396, 436), (438, 398, 400, 440), (435, 395, 393, 433), (328, 394, 392, 332), (321, 391, 393, 333), (430, 390, 392, 432), (329, 395, 397, 341), (431, 391, 389, 429), (320, 390, 388, 324), (313, 387, 389, 325), (426, 386, 388, 428), (427, 387, 385, 425), (312, 386, 384, 316), (422, 382, 384, 424), (423, 383, 381, 421), (305, 382, 380, 308), (420, 418, 378, 380), (419, 421, 381, 379), (304, 383, 385, 317), (299, 307, 421, 419), (306, 298, 418, 420), (303, 423, 421, 307), (302, 422, 424, 314), (311, 427, 425, 315), (310, 426, 428, 322), (319, 431, 429, 323), (318, 430, 432, 330), (327, 435, 433, 331), (334, 438, 440, 346), (326, 434, 436, 338), (335, 439, 437, 339), (343, 443, 441, 347), (342, 442, 444, 354), (351, 447, 445, 355), (640, 643, 448, 358), (358, 448, 450, 362), (362, 450, 452, 366), (370, 454, 456, 374), (415, 455, 457, 417), (411, 451, 453, 413), (409, 449, 451, 411), (406, 446, 444, 404), (403, 443, 445, 405), (642, 644, 449, 409), (402, 442, 440, 400), (399, 439, 441, 401), (398, 438, 436, 396), (394, 434, 432, 392), (391, 431, 433, 393), (395, 435, 437, 397), (390, 430, 428, 388), (387, 427, 429, 389), (386, 426, 424, 384), (382, 422, 420, 380), (383, 423, 425, 385), (502, 481, 483, 503), (602, 480, 482, 603), (600, 476, 478, 601), (499, 475, 477, 500), (599, 474, 476, 600), (500, 477, 479, 501), (646, 645, 475, 499), (353, 473, 471, 357), (345, 470, 469, 349), (494, 468, 469, 495), (496, 470, 471, 497), (337, 468, 467, 341), (492, 466, 467, 493), (329, 466, 465, 333), (490, 464, 465, 491), (321, 464, 463, 325), (313, 462, 461, 317), (486, 460, 461, 487), (488, 462, 463, 489), (304, 460, 459, 309), (300, 309, 459, 458), (312, 488, 489, 324), (305, 486, 487, 316), (320, 490, 491, 332), (328, 492, 493, 340), (344, 496, 497, 356), (336, 494, 495, 348), (648, 646, 499, 360), (364, 500, 501, 368), (360, 499, 500, 364), (372, 502, 503, 376), (480, 508, 509, 482), (476, 506, 507, 478), (474, 505, 506, 476), (473, 498, 497, 471), (470, 496, 495, 469), (468, 494, 493, 467), (466, 492, 491, 465), (464, 490, 489, 463), (462, 488, 487, 461), (460, 486, 485, 459), (458, 459, 485, 484), (352, 498, 520, 513), (512, 350, 446, 516), (353, 407, 515, 511), (406, 352, 513, 514), (473, 353, 511, 519), (537, 527, 524, 535), (536, 525, 528, 538), (583, 416, 376, 582), (526, 523, 352, 498), (538, 528, 527, 537), (529, 534, 533, 526), (527, 528, 472, 504), (529, 526, 498, 473), (522, 529, 473, 353), (522, 530, 534, 529), (526, 533, 531, 523), (542, 522, 529, 541), (531, 535, 446, 406), (523, 531, 406, 352), (530, 536, 538, 534), (533, 537, 535, 531), (582, 376, 503, 581), (530, 522, 353, 407), (536, 530, 407, 447), (578, 374, 456, 579), (557, 524, 527, 559, 631), (608, 603, 482, 572), (554, 525, 536, 555), (543, 530, 522, 542), (573, 539, 540, 574), (606, 605, 532, 553), (577, 543, 542, 576), (576, 542, 541, 575), (633, 630, 546, 580), (557, 544, 545, 558), (523, 548, 547, 526), (531, 549, 548, 523), (568, 581, 575, 567), (572, 566, 518, 532), (563, 577, 574, 565), (564, 579, 583, 562), (579, 564, 516, 545), (549, 531, 535, 545), (552, 553, 532, 518), (417, 457, 574, 577), (556, 521, 546, 559), (547, 541, 529, 526), (575, 541, 519, 567), (473, 519, 520, 498), (540, 536, 530, 543), (574, 540, 517, 565), (517, 515, 407, 447), (547, 520, 519, 541), (525, 554, 606, 553, 528), (539, 554, 555, 540), (666, 604, 598, 665), (583, 549, 514, 562), (524, 557, 558, 535), (630, 631, 559, 546), (623, 629, 659, 653), (509, 580, 572, 482), (513, 520, 568, 571), (581, 568, 520, 547), (629, 632, 663, 659), (577, 563, 515, 543), (512, 516, 564, 561), (511, 515, 563, 570), (514, 513, 571, 562), (519, 511, 570, 567), (517, 510, 560, 565), (503, 483, 575, 581), (416, 583, 579, 456), (628, 633, 580, 509), (377, 576, 575, 483), (417, 577, 576, 377), (375, 573, 574, 457), (605, 608, 572, 532), (544, 578, 579, 545), (548, 582, 581, 547), (549, 583, 582, 548), (580, 546, 521, 569), (566, 572, 580, 569), (539, 573, 608, 605), (554, 539, 605, 606), (573, 375, 603, 608), (303, 586, 587, 315), (319, 590, 591, 331), (311, 588, 589, 323), (327, 592, 593, 339), (335, 594, 595, 347), (343, 596, 597, 355), (359, 599, 600, 363), (363, 600, 601, 367), (371, 602, 603, 375), (374, 578, 633, 628), (651, 607, 668, 671), (544, 557, 631, 630), (578, 544, 630, 633), (556, 504, 654, 657), (350, 623, 622, 354), (342, 621, 620, 346), (334, 619, 618, 338), (326, 617, 616, 330), (318, 615, 614, 322), (310, 613, 612, 314), (302, 611, 610, 306), (298, 306, 610, 609), (508, 627, 628, 509), (506, 625, 626, 507), (505, 624, 625, 506), (652, 640, 358, 624), (602, 371, 367, 601), (454, 370, 366, 452), (415, 373, 369, 413), (502, 372, 368, 501), (455, 415, 413, 453), (372, 414, 412, 368), (371, 455, 453, 367), (414, 454, 452, 412), (373, 481, 479, 369), (508, 480, 478, 507), (651, 649, 474, 599), (627, 508, 507, 626), (481, 502, 501, 479), (649, 650, 505, 474), (528, 525, 351, 472), (524, 527, 504, 350), (535, 524, 350, 446), (525, 536, 447, 351), (472, 528, 553, 552), (607, 604, 666, 668), (504, 556, 559, 527), (629, 512, 561, 632), (510, 604, 607, 560), (639, 651, 599, 359), (480, 602, 601, 478), (521, 556, 657, 658), (370, 627, 626, 366), (650, 652, 624, 505), (837, 622, 623, 836), (504, 623, 653, 654), (560, 607, 651, 639), (472, 552, 655, 664), (649, 651, 671, 669), (632, 561, 640, 652), (571, 568, 646, 648), (646, 568, 678, 680), (565, 644, 684, 681), (561, 564, 643, 640), (570, 563, 642, 647), (564, 562, 673, 674), (562, 571, 648, 641), (567, 570, 647, 645), (565, 560, 639, 644), (667, 655, 656, 666), (666, 656, 661, 668), (658, 659, 663, 662), (657, 660, 659, 658), (665, 664, 655, 667), (654, 653, 660, 657), (662, 663, 672, 670), (661, 662, 670, 669), (668, 661, 669, 671), (569, 521, 658, 662), (632, 652, 672, 663), (598, 472, 664, 665), (351, 510, 517, 447), (652, 650, 670, 672), (351, 598, 604, 510), (623, 350, 512, 629), (552, 518, 656, 655), (566, 569, 662, 661), (650, 649, 669, 670), (518, 566, 661, 656), (516, 446, 406, 514), (545, 516, 514, 549), (543, 515, 517, 540), (674, 673, 675, 676), (643, 564, 674, 676), (562, 641, 675, 673), (641, 643, 676, 675), (678, 677, 679, 680), (568, 567, 677, 678), (567, 645, 679, 677), (645, 646, 680, 679), (682, 681, 684, 683), (642, 563, 682, 683), (644, 642, 683, 684), (563, 565, 681, 682), (986, 988, 597, 295), (4, 637, 2), (6, 8, 4), (10, 12, 8), (14, 16, 12), (18, 20, 16), (22, 24, 20), (26, 28, 24), (30, 32, 28), (34, 36, 32), (38, 40, 36), (42, 44, 40), (46, 48, 44), (50, 52, 48), (54, 56, 52), (58, 60, 56), (62, 64, 60), (66, 68, 64), (70, 72, 68), (74, 76, 72), (78, 80, 76), (82, 84, 80), (86, 88, 84), (90, 92, 88), (94, 96, 92), (98, 100, 96), (102, 104, 100), (106, 108, 104), (110, 112, 108), (114, 116, 112), (118, 120, 116), (122, 124, 120), (126, 128, 124), (130, 132, 128), (134, 136, 132), (138, 140, 136), (142, 144, 140), (146, 148, 144), (150, 152, 148), (154, 156, 152), (158, 160, 156), (162, 164, 160), (166, 168, 164), (170, 172, 168), (174, 176, 172), (178, 180, 176), (182, 184, 180), (186, 188, 184), (190, 192, 188), (194, 196, 192), (198, 200, 196), (202, 204, 200), (206, 208, 204), (210, 212, 208), (214, 216, 212), (218, 220, 216), (222, 224, 220), (226, 228, 224), (230, 232, 228), (234, 236, 232), (238, 240, 236), (242, 244, 240), (246, 248, 244), (250, 252, 248), (254, 256, 252), (258, 260, 256), (262, 264, 260), (266, 268, 264), (270, 272, 268), (274, 276, 272), (278, 280, 276), (282, 284, 280), (286, 288, 284), (290, 292, 288), (294, 295, 292), (289, 287, 285), (293, 291, 289), (297, 296, 293), (981, 908, 280, 278), (980, 907, 276, 274), (979, 906, 272, 270), (978, 905, 268, 266), (977, 904, 264, 262), (976, 903, 260, 258), (975, 902, 256, 254), (974, 901, 252, 250), (973, 900, 248, 246), (972, 899, 244, 242), (971, 898, 240, 238), (804, 235, 237, 805), (802, 231, 233, 803), (800, 227, 229, 801), (798, 223, 225, 799), (796, 219, 221, 797), (794, 215, 217, 795), (792, 211, 213, 793), (790, 207, 209, 791), (788, 203, 205, 789), (786, 199, 201, 787), (784, 195, 197, 785), (782, 191, 193, 783), (780, 187, 189, 781), (778, 183, 185, 779), (776, 179, 181, 777), (774, 175, 177, 775), (772, 171, 173, 773), (953, 880, 168, 166), (952, 879, 164, 162), (951, 878, 160, 158), (950, 877, 156, 154), (949, 876, 152, 150), (948, 875, 148, 146), (947, 874, 144, 142), (946, 873, 140, 138), (945, 872, 136, 134), (944, 871, 132, 130), (943, 870, 128, 126), (942, 869, 124, 122), (941, 868, 120, 118), (940, 867, 116, 114), (939, 866, 112, 110), (938, 865, 108, 106), (937, 864, 104, 102), (936, 863, 100, 98), (935, 862, 96, 94), (934, 861, 92, 90), (933, 860, 88, 86), (932, 859, 84, 82), (931, 858, 80, 78), (930, 857, 76, 74), (929, 856, 72, 70), (720, 67, 69, 721), (718, 63, 65, 719), (716, 59, 61, 717), (714, 55, 57, 715), (712, 51, 53, 713), (710, 47, 49, 711), (708, 43, 45, 709), (706, 39, 41, 707), (704, 35, 37, 705), (702, 31, 33, 703), (700, 27, 29, 701), (698, 23, 25, 699), (696, 19, 21, 697), (694, 15, 17, 695), (692, 11, 13, 693), (690, 7, 9, 691), (688, 3, 5, 689), (984, 911, 292, 290), (637, 292, 685), (551, 686, 293), (293, 686, 297), (292, 295, 685), (291, 293, 833, 832), (912, 688, 689, 839), (913, 690, 691, 840), (914, 692, 693, 841), (915, 694, 695, 842), (916, 696, 697, 843), (917, 698, 699, 844), (918, 700, 701, 845), (919, 702, 703, 846), (920, 704, 705, 847), (921, 706, 707, 848), (922, 708, 709, 849), (923, 710, 711, 850), (924, 712, 713, 851), (925, 714, 715, 852), (926, 716, 717, 853), (927, 718, 719, 854), (928, 720, 721, 855), (71, 73, 723, 722), (75, 77, 725, 724), (79, 81, 727, 726), (83, 85, 729, 728), (87, 89, 731, 730), (91, 93, 733, 732), (95, 97, 735, 734), (99, 101, 737, 736), (103, 105, 739, 738), (107, 109, 741, 740), (111, 113, 743, 742), (115, 117, 745, 744), (119, 121, 747, 746), (123, 125, 749, 748), (127, 129, 751, 750), (131, 133, 753, 752), (135, 137, 755, 754), (139, 141, 757, 756), (143, 145, 759, 758), (147, 149, 761, 760), (151, 153, 763, 762), (155, 157, 765, 764), (159, 161, 767, 766), (163, 165, 769, 768), (167, 169, 771, 770), (954, 772, 773, 881), (955, 774, 775, 882), (956, 776, 777, 883), (957, 778, 779, 884), (958, 780, 781, 885), (959, 782, 783, 886), (960, 784, 785, 887), (961, 786, 787, 888), (962, 788, 789, 889), (963, 790, 791, 890), (964, 792, 793, 891), (965, 794, 795, 892), (966, 796, 797, 893), (967, 798, 799, 894), (968, 800, 801, 895), (969, 802, 803, 896), (970, 804, 805, 897), (239, 241, 807, 806), (243, 245, 809, 808), (247, 249, 811, 810), (251, 253, 813, 812), (255, 257, 815, 814), (259, 261, 817, 816), (263, 265, 819, 818), (267, 269, 821, 820), (271, 273, 823, 822), (275, 277, 825, 824), (279, 281, 827, 826), (297, 622, 837, 835), (988, 837, 836, 987), (296, 834, 833, 293), (986, 985, 834, 835), (291, 832, 831, 289), (287, 830, 829, 285), (287, 289, 831, 830), (283, 828, 827, 281), (982, 828, 829, 909), (279, 826, 825, 277), (275, 824, 823, 273), (271, 822, 821, 269), (267, 820, 819, 265), (263, 818, 817, 261), (259, 816, 815, 257), (255, 814, 813, 253), (251, 812, 811, 249), (247, 810, 809, 245), (243, 808, 807, 241), (239, 806, 805, 237), (235, 804, 803, 233), (231, 802, 801, 229), (227, 800, 799, 225), (223, 798, 797, 221), (219, 796, 795, 217), (215, 794, 793, 213), (211, 792, 791, 209), (207, 790, 789, 205), (203, 788, 787, 201), (199, 786, 785, 197), (195, 784, 783, 193), (191, 782, 781, 189), (187, 780, 779, 185), (183, 778, 777, 181), (179, 776, 775, 177), (175, 774, 773, 173), (171, 772, 771, 169), (167, 770, 769, 165), (163, 768, 767, 161), (159, 766, 765, 157), (155, 764, 763, 153), (151, 762, 761, 149), (147, 760, 759, 145), (143, 758, 757, 141), (139, 756, 755, 137), (135, 754, 753, 133), (131, 752, 751, 129), (127, 750, 749, 125), (123, 748, 747, 121), (119, 746, 745, 117), (115, 744, 743, 113), (111, 742, 741, 109), (107, 740, 739, 105), (103, 738, 737, 101), (99, 736, 735, 97), (95, 734, 733, 93), (91, 732, 731, 89), (87, 730, 729, 85), (83, 728, 727, 81), (79, 726, 725, 77), (75, 724, 723, 73), (71, 722, 721, 69), (67, 720, 719, 65), (63, 718, 717, 61), (59, 716, 715, 57), (55, 714, 713, 53), (51, 712, 711, 49), (47, 710, 709, 45), (43, 708, 707, 41), (39, 706, 705, 37), (35, 704, 703, 33), (31, 702, 701, 29), (27, 700, 699, 25), (23, 698, 697, 21), (19, 696, 695, 17), (15, 694, 693, 13), (11, 692, 691, 9), (7, 690, 689, 5), (3, 688, 687, 1), (282, 982, 909, 284), (294, 985, 991, 989), (597, 988, 987, 598), (234, 970, 897, 236), (230, 969, 896, 232), (226, 968, 895, 228), (222, 967, 894, 224), (218, 966, 893, 220), (214, 965, 892, 216), (210, 964, 891, 212), (206, 963, 890, 208), (202, 962, 889, 204), (198, 961, 888, 200), (194, 960, 887, 196), (190, 959, 886, 192), (186, 958, 885, 188), (182, 957, 884, 184), (178, 956, 883, 180), (174, 955, 882, 176), (170, 954, 881, 172), (66, 928, 855, 68), (62, 927, 854, 64), (58, 926, 853, 60), (54, 925, 852, 56), (50, 924, 851, 52), (46, 923, 850, 48), (42, 922, 849, 44), (38, 921, 848, 40), (34, 920, 847, 36), (30, 919, 846, 32), (26, 918, 845, 28), (22, 917, 844, 24), (18, 916, 843, 20), (14, 915, 842, 16), (10, 914, 841, 12), (6, 913, 840, 8), (2, 912, 839, 4), (832, 833, 911, 984), (722, 723, 856, 929), (724, 725, 857, 930), (726, 727, 858, 931), (728, 729, 859, 932), (730, 731, 860, 933), (732, 733, 861, 934), (734, 735, 862, 935), (736, 737, 863, 936), (738, 739, 864, 937), (740, 741, 865, 938), (742, 743, 866, 939), (744, 745, 867, 940), (746, 747, 868, 941), (748, 749, 869, 942), (750, 751, 870, 943), (752, 753, 871, 944), (754, 755, 872, 945), (756, 757, 873, 946), (758, 759, 874, 947), (760, 761, 875, 948), (762, 763, 876, 949), (764, 765, 877, 950), (766, 767, 878, 951), (768, 769, 879, 952), (770, 771, 880, 953), (806, 807, 898, 971), (808, 809, 899, 972), (810, 811, 900, 973), (812, 813, 901, 974), (814, 815, 902, 975), (816, 817, 903, 976), (818, 819, 904, 977), (820, 821, 905, 978), (822, 823, 906, 979), (824, 825, 907, 980), (826, 827, 908, 981), (835, 837, 988, 986), (834, 985, 911, 833), (832, 984, 910, 831), (830, 983, 909, 829), (830, 831, 910, 983), (828, 982, 908, 827), (826, 981, 907, 825), (824, 980, 906, 823), (822, 979, 905, 821), (820, 978, 904, 819), (818, 977, 903, 817), (816, 976, 902, 815), (814, 975, 901, 813), (812, 974, 900, 811), (810, 973, 899, 809), (808, 972, 898, 807), (806, 971, 897, 805), (804, 970, 896, 803), (802, 969, 895, 801), (800, 968, 894, 799), (798, 967, 893, 797), (796, 966, 892, 795), (794, 965, 891, 793), (792, 964, 890, 791), (790, 963, 889, 789), (788, 962, 888, 787), (786, 961, 887, 785), (784, 960, 886, 783), (782, 959, 885, 781), (780, 958, 884, 779), (778, 957, 883, 777), (776, 956, 882, 775), (774, 955, 881, 773), (772, 954, 880, 771), (770, 953, 879, 769), (768, 952, 878, 767), (766, 951, 877, 765), (764, 950, 876, 763), (762, 949, 875, 761), (760, 948, 874, 759), (758, 947, 873, 757), (756, 946, 872, 755), (754, 945, 871, 753), (752, 944, 870, 751), (750, 943, 869, 749), (748, 942, 868, 747), (746, 941, 867, 745), (744, 940, 866, 743), (742, 939, 865, 741), (740, 938, 864, 739), (738, 937, 863, 737), (736, 936, 862, 735), (734, 935, 861, 733), (732, 934, 860, 731), (730, 933, 859, 729), (728, 932, 858, 727), (726, 931, 857, 725), (724, 930, 856, 723), (722, 929, 855, 721), (720, 928, 854, 719), (718, 927, 853, 717), (716, 926, 852, 715), (714, 925, 851, 713), (712, 924, 850, 711), (710, 923, 849, 709), (708, 922, 848, 707), (706, 921, 847, 705), (704, 920, 846, 703), (702, 919, 845, 701), (700, 918, 844, 699), (698, 917, 843, 697), (696, 916, 842, 695), (694, 915, 841, 693), (692, 914, 840, 691), (690, 913, 839, 689), (688, 912, 838, 687), (990, 989, 991, 992), (295, 294, 989, 990), (985, 986, 992, 991), (986, 295, 990, 992), (996, 995, 993, 994), (296, 297, 994, 993), (835, 834, 995, 996), (834, 296, 993, 995), (294, 2, 1001, 1003), (688, 997, 999, 834), (1004, 1003, 1011, 1012), (1003, 1001, 1009, 1011), (2, 912, 1002, 1001), (3, 998, 997, 688), (834, 999, 1000, 296), (985, 294, 1003, 1004), (296, 1000, 998, 3), (912, 985, 1004, 1002), (1010, 1012, 1011, 1009), (1007, 1005, 1006, 1008), (999, 1007, 1008, 1000), (1000, 1008, 1006, 998), (1002, 1004, 1012, 1010), (1001, 1002, 1010, 1009), (998, 1006, 1005, 997), (997, 1005, 1007, 999), (833, 832, 999), (831, 830, 832), (829, 828, 830), (827, 826, 828), (825, 824, 826), (823, 822, 824), (821, 820, 822), (819, 818, 820), (817, 816, 818), (815, 814, 816), (813, 812, 814), (811, 810, 812), (809, 808, 810), (807, 806, 808), (805, 804, 806), (803, 802, 804), (801, 800, 802), (799, 798, 800), (797, 796, 798), (795, 794, 796), (793, 792, 794), (791, 790, 792), (789, 788, 790), (787, 786, 788), (785, 784, 786), (783, 782, 784), (781, 780, 782), (779, 778, 780), (777, 776, 778), (775, 774, 776), (773, 772, 774), (771, 770, 772), (769, 768, 770), (767, 766, 768), (765, 764, 766), (763, 762, 764), (761, 760, 762), (759, 758, 760), (757, 756, 758), (755, 754, 756), (753, 752, 754), (751, 750, 752), (749, 748, 750), (747, 746, 748), (745, 744, 746), (743, 742, 744), (741, 740, 742), (739, 738, 740), (737, 736, 738), (735, 734, 736), (733, 732, 734), (731, 732, 730), (729, 728, 730), (727, 728, 726), (725, 726, 724), (723, 724, 722), (721, 722, 720), (719, 720, 718), (717, 718, 716), (715, 716, 714), (713, 714, 712), (711, 712, 710), (709, 710, 708), (707, 708, 706), (705, 704, 706), (703, 702, 704), (701, 702, 700), (699, 700, 698), (697, 696, 698), (695, 694, 696), (693, 694, 692), (691, 692, 690), (689, 997, 690), (293, 1000, 291), (289, 291, 287), (285, 287, 283), (281, 283, 279), (277, 279, 275), (273, 275, 271), (269, 271, 267), (265, 267, 263), (261, 263, 259), (257, 259, 255), (253, 255, 251), (249, 251, 247), (245, 247, 243), (241, 243, 239), (237, 239, 235), (233, 235, 231), (229, 231, 227), (225, 227, 223), (221, 223, 219), (217, 219, 215), (213, 215, 211), (209, 211, 207), (205, 207, 203), (201, 203, 199), (197, 199, 195), (193, 195, 191), (189, 191, 187), (185, 187, 183), (181, 183, 179), (177, 179, 175), (173, 175, 171), (169, 171, 167), (165, 167, 163), (161, 163, 159), (157, 159, 155), (153, 155, 151), (149, 151, 147), (145, 147, 143), (141, 143, 139), (137, 139, 135), (133, 135, 131), (129, 131, 127), (125, 127, 123), (121, 123, 119), (117, 119, 115), (113, 115, 111), (109, 111, 107), (105, 107, 103), (101, 103, 99), (97, 99, 95), (93, 95, 91), (89, 91, 87), (85, 87, 83), (81, 83, 79), (77, 79, 75), (73, 75, 71), (69, 71, 67), (65, 67, 63), (61, 63, 59), (57, 59, 55), (53, 55, 51), (49, 51, 47), (45, 47, 43), (41, 43, 39), (37, 39, 35), (33, 35, 31), (29, 31, 27), (25, 27, 23), (21, 23, 19), (17, 19, 15), (13, 15, 11), (9, 11, 7), (5, 7, 998), (290, 1003, 292), (288, 286, 290), (282, 286, 284), (278, 282, 280), (274, 278, 276), (270, 274, 272), (266, 270, 268), (262, 266, 264), (258, 262, 260), (254, 258, 256), (250, 254, 252), (246, 250, 248), (242, 246, 244), (238, 242, 240), (234, 238, 236), (230, 234, 232), (226, 230, 228), (222, 226, 224), (218, 222, 220), (214, 218, 216), (210, 214, 212), (206, 210, 208), (202, 206, 204), (198, 202, 200), (194, 198, 196), (190, 194, 192), (186, 190, 188), (182, 186, 184), (178, 182, 180), (174, 178, 176), (170, 174, 172), (166, 170, 168), (162, 166, 164), (158, 162, 160), (154, 158, 156), (150, 154, 152), (146, 150, 148), (142, 146, 144), (138, 142, 140), (134, 138, 136), (130, 134, 132), (126, 130, 128), (122, 126, 124), (118, 122, 120), (114, 118, 116), (110, 114, 112), (106, 110, 108), (102, 106, 104), (98, 102, 100), (94, 98, 96), (90, 94, 92), (86, 90, 88), (82, 86, 84), (78, 82, 80), (34, 38, 36), (30, 34, 32), (18, 22, 20), (14, 18, 16), (4, 1001, 6), (6, 10, 8), (10, 14, 12), (22, 26, 24), (26, 30, 28), (38, 42, 40), (74, 78, 76), (70, 74, 72), (66, 70, 68), (62, 66, 64), (58, 62, 60), (54, 58, 56), (50, 54, 52), (46, 50, 48), (42, 46, 44), (975, 902, 976), (976, 903, 977), (977, 904, 978), (978, 905, 979), (979, 906, 980), (980, 907, 981), (981, 908, 982), (982, 909, 983), (983, 910, 984), (984, 911, 1004), (974, 901, 975), (973, 900, 974), (972, 899, 973), (971, 898, 972), (970, 897, 971), (969, 896, 970), (968, 895, 969), (967, 894, 968), (966, 893, 967), (965, 892, 966), (964, 891, 965), (963, 890, 964), (962, 889, 963), (961, 888, 962), (960, 887, 961), (959, 886, 960), (958, 885, 959), (957, 884, 958), (956, 883, 957), (955, 882, 956), (954, 881, 955), (953, 880, 954), (952, 879, 953), (951, 878, 952), (950, 877, 951), (949, 876, 950), (948, 875, 949), (947, 874, 948), (946, 873, 947), (945, 872, 946), (944, 871, 945), (943, 870, 944), (942, 869, 943), (941, 868, 942), (940, 867, 941), (939, 866, 940), (938, 865, 939), (937, 864, 938), (936, 863, 937), (935, 862, 936), (934, 861, 935), (933, 860, 934), (932, 859, 933), (931, 858, 932), (930, 857, 931), (929, 856, 930), (928, 855, 929), (927, 854, 928), (926, 853, 927), (925, 852, 926), (924, 851, 925), (923, 850, 924), (922, 849, 923), (921, 848, 922), (920, 847, 921), (919, 846, 920), (918, 845, 919), (917, 844, 918), (916, 843, 917), (915, 842, 916), (914, 841, 915), (913, 840, 914), (1002, 839, 913), (373, 372, 370, 371), (1022, 1021, 1015, 1013), (1032, 1031, 1014, 1016), (1021, 1032, 1016, 1015), (1031, 1022, 1013, 1014), (371, 370, 1026, 1027), (1027, 1026, 1025, 1028), (1028, 1025, 1024, 1029), (1029, 1024, 1023, 1030), (1030, 1023, 1022, 1031), (372, 373, 1036, 1017), (1017, 1036, 1035, 1018), (1018, 1035, 1034, 1019), (1019, 1034, 1033, 1020), (1020, 1033, 1032, 1021), (373, 371, 1027, 1036), (1036, 1027, 1028, 1035), (1035, 1028, 1029, 1034), (1034, 1029, 1030, 1033), (1033, 1030, 1031, 1032), (370, 372, 1017, 1026), (1026, 1017, 1018, 1025), (1025, 1018, 1019, 1024), (1024, 1019, 1020, 1023), (1023, 1020, 1021, 1022)])
me_cube_002.materials.append(mat_material)
me_cube_002.use_remesh_preserve_volume = False
me_cube_002.use_remesh_preserve_attributes = False
me_cube_002.use_mirror_vertex_groups = False
me_cube_002.update()

# ---- objects
ob_north_east_pyramid = bpy.data.objects.new('North-east pyramid', me_cube_002)
ob_lamp = bpy.data.objects.new('Lamp', light_lamp)
ob_camera = bpy.data.objects.new('Camera', cam_camera)

# ---- transforms, parenting, visibility, modifiers, constraints
ob_north_east_pyramid.location = (0.0, 0.0, 0.0)
ob_north_east_pyramid.scale = (1.714, 1.714, 0.1061)
ob_north_east_pyramid.lock_rotations_4d = False
ob_north_east_pyramid.empty_display_type = 'ARROWS'
ob_north_east_pyramid.lineart.crease_threshold = 0.0
ob_lamp.location = (4.076, 1.005, 5.904)
ob_lamp.rotation_euler = (0.6503, 0.05522, 1.866)
ob_lamp.lock_rotations_4d = False
ob_lamp.empty_display_type = 'ARROWS'
ob_lamp.color = (0.0, 0.0, 0.0, 0.0)
ob_lamp.lineart.crease_threshold = 0.0
ob_camera.location = (7.481, -6.508, 5.344)
ob_camera.rotation_euler = (1.109, 0.01082, 0.8149)
ob_camera.lock_rotations_4d = False
ob_camera.empty_display_type = 'ARROWS'
ob_camera.color = (0.0, 0.0, 0.0, 0.0)
ob_camera.display_type = 'WIRE'
ob_camera.lineart.crease_threshold = 0.0

# ---- collection membership
col_collection_1.objects.link(ob_north_east_pyramid)
col_collection_1.objects.link(ob_lamp)
col_collection_1.objects.link(ob_camera)

# ---- scene / render settings (as saved in the file)
scene.camera = ob_camera
scene.frame_start = 1; scene.frame_end = 250; scene.frame_set(1)
scene.render.engine = 'BLENDER_EEVEE_NEXT'
scene.render.resolution_percentage = 50
scene.render.dither_intensity = 0.0
scene.cycles.use_denoising = False
scene.cycles.samples = 10
scene.cycles.sampling_pattern = 'TABULATED_SOBOL'
scene.cycles.light_sampling_threshold = 0.0
scene.cycles.use_adaptive_sampling = False
scene.cycles.use_light_tree = False
scene.cycles.blur_glossy = 0.0
scene.cycles.pixel_filter_type = 'GAUSSIAN'
scene.cycles.sample_clamp_indirect = 0.0
scene.view_settings.view_transform = 'Standard'
bpy.context.view_layer.update()

